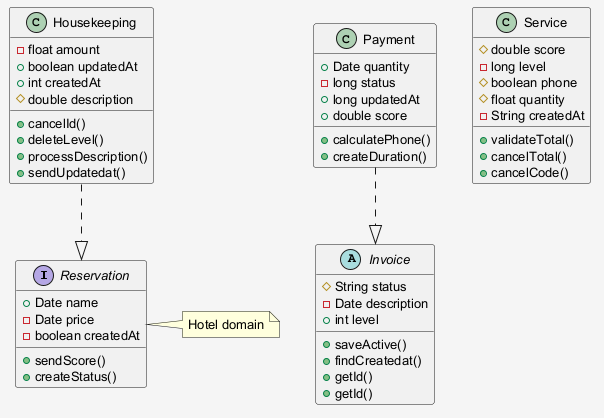

The diagram above was rendered by PlantUML. Its source (embedded in the PNG):
@startuml
skinparam shadowing false
skinparam backgroundColor #F5F5F5
skinparam defaultFontSize 13
interface Reservation {
  +Date name
  -Date price
  -boolean createdAt
  +sendScore()
  +createStatus()
}
class Payment {
  +Date quantity
  -long status
  +long updatedAt
  +double score
  +calculatePhone()
  +createDuration()
}
class Housekeeping {
  -float amount
  +boolean updatedAt
  +int createdAt
  #double description
  +cancelId()
  +deleteLevel()
  +processDescription()
  +sendUpdatedat()
}
class Service {
  #double score
  -long level
  #boolean phone
  #float quantity
  -String createdAt
  +validateTotal()
  +cancelTotal()
  +cancelCode()
}
abstract class Invoice {
  #String status
  -Date description
  +int level
  +saveActive()
  +findCreatedat()
  +getId()
  +getId()
}
Housekeeping ..|> Reservation
Payment ..|> Invoice
note right of Reservation : Hotel domain
@enduml